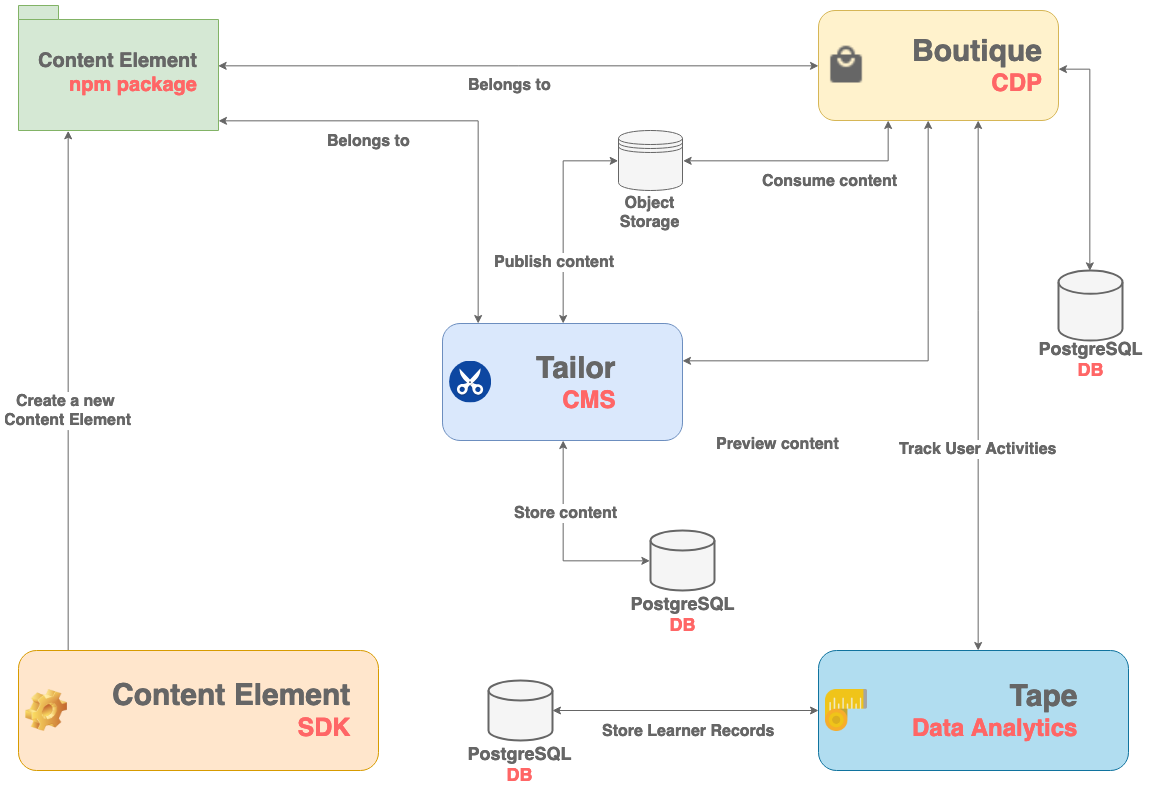

The diagram above was exported from draw.io. Its source (the exported page's mxGraphModel, read from the mxfile embedded in the PNG):
<mxGraphModel dx="3397" dy="1888" grid="1" gridSize="10" guides="1" tooltips="1" connect="1" arrows="1" fold="1" page="1" pageScale="1" pageWidth="1169" pageHeight="827" math="0" shadow="0">
  <root>
    <mxCell id="0" />
    <mxCell id="1" parent="0" />
    <mxCell id="51wgLS6e_tLm1GcJsolo-9" style="edgeStyle=orthogonalEdgeStyle;rounded=0;orthogonalLoop=1;jettySize=auto;html=1;startArrow=classic;startFill=1;entryX=0;entryY=0.5;entryDx=0;entryDy=0;strokeColor=#666666;" edge="1" parent="1" source="joCErIrRtl0bY5qY1jjL-1" target="joCErIrRtl0bY5qY1jjL-15">
      <mxGeometry relative="1" as="geometry" />
    </mxCell>
    <mxCell id="51wgLS6e_tLm1GcJsolo-10" value="&lt;b&gt;&lt;font style=&quot;font-size: 16px&quot;&gt;Publish content&lt;/font&gt;&lt;/b&gt;" style="text;html=1;resizable=0;points=[];align=center;verticalAlign=middle;labelBackgroundColor=#ffffff;fontColor=#666666;" vertex="1" connectable="0" parent="51wgLS6e_tLm1GcJsolo-9">
      <mxGeometry x="-0.3433" y="3" relative="1" as="geometry">
        <mxPoint x="-7" y="9" as="offset" />
      </mxGeometry>
    </mxCell>
    <mxCell id="51wgLS6e_tLm1GcJsolo-24" style="edgeStyle=orthogonalEdgeStyle;rounded=0;orthogonalLoop=1;jettySize=auto;html=1;entryX=0;entryY=0.5;entryDx=0;entryDy=0;entryPerimeter=0;startArrow=classic;startFill=1;strokeColor=#666666;" edge="1" parent="1" source="joCErIrRtl0bY5qY1jjL-1" target="51wgLS6e_tLm1GcJsolo-23">
      <mxGeometry relative="1" as="geometry" />
    </mxCell>
    <mxCell id="51wgLS6e_tLm1GcJsolo-28" value="&lt;font style=&quot;font-size: 16px&quot;&gt;&lt;b&gt;Store content&lt;/b&gt;&lt;/font&gt;" style="text;html=1;resizable=0;points=[];align=center;verticalAlign=middle;labelBackgroundColor=#ffffff;fontColor=#666666;" vertex="1" connectable="0" parent="51wgLS6e_tLm1GcJsolo-24">
      <mxGeometry x="-0.3008" y="2" relative="1" as="geometry">
        <mxPoint as="offset" />
      </mxGeometry>
    </mxCell>
    <mxCell id="joCErIrRtl0bY5qY1jjL-1" value="&lt;blockquote style=&quot;margin: 0 0 0 40px ; border: none ; padding: 0px&quot;&gt;&lt;h1 style=&quot;text-align: right&quot;&gt;&lt;div style=&quot;text-align: right&quot;&gt;&lt;font color=&quot;#666666&quot; style=&quot;font-size: 30px&quot;&gt;Tailor&lt;/font&gt;&lt;/div&gt;&lt;div style=&quot;text-align: right&quot;&gt;&lt;font color=&quot;#ff6666&quot;&gt;CMS&lt;/font&gt;&lt;/div&gt;&lt;/h1&gt;&lt;/blockquote&gt;" style="label;whiteSpace=wrap;html=1;image=data:image/svg+xml,(base64 omitted: 2352 chars);strokeColor=#6c8ebf;fillColor=#dae8fc;" parent="1" vertex="1">
      <mxGeometry x="464" y="353" width="240" height="117" as="geometry" />
    </mxCell>
    <mxCell id="joCErIrRtl0bY5qY1jjL-33" value="&lt;b&gt;&lt;font style=&quot;font-size: 16px&quot; color=&quot;#666666&quot;&gt;Store Learner Records&lt;/font&gt;&lt;br&gt;&lt;/b&gt;" style="edgeStyle=orthogonalEdgeStyle;rounded=0;orthogonalLoop=1;jettySize=auto;html=1;startArrow=classic;startFill=1;fontSize=12;strokeColor=#666666;" parent="1" source="joCErIrRtl0bY5qY1jjL-2" target="joCErIrRtl0bY5qY1jjL-32" edge="1">
      <mxGeometry x="-0.0226" y="20" relative="1" as="geometry">
        <mxPoint as="offset" />
      </mxGeometry>
    </mxCell>
    <mxCell id="joCErIrRtl0bY5qY1jjL-2" value="&lt;blockquote style=&quot;margin: 0 0 0 40px ; border: none ; padding: 0px&quot;&gt;&lt;h1&gt;&lt;div style=&quot;text-align: right&quot;&gt;&lt;font color=&quot;#666666&quot; style=&quot;font-size: 30px&quot;&gt;Tape&lt;/font&gt;&lt;/div&gt;&lt;div style=&quot;text-align: right&quot;&gt;&lt;font color=&quot;#ff6666&quot;&gt;Data Analytics&lt;/font&gt;&lt;/div&gt;&lt;/h1&gt;&lt;/blockquote&gt;" style="label;whiteSpace=wrap;html=1;image=data:image/png,(base64 omitted: 23824 chars);strokeColor=#10739e;fillColor=#b1ddf0;" parent="1" vertex="1">
      <mxGeometry x="840" y="680" width="310" height="120" as="geometry" />
    </mxCell>
    <mxCell id="joCErIrRtl0bY5qY1jjL-24" value="&lt;font size=&quot;1&quot;&gt;&lt;b style=&quot;font-size: 16px&quot;&gt;&lt;font color=&quot;#666666&quot;&gt;Track User Activities&lt;/font&gt;&lt;br&gt;&lt;/b&gt;&lt;/font&gt;" style="edgeStyle=orthogonalEdgeStyle;rounded=0;orthogonalLoop=1;jettySize=auto;html=1;startArrow=classic;startFill=1;strokeColor=#666666;" parent="1" source="joCErIrRtl0bY5qY1jjL-3" target="joCErIrRtl0bY5qY1jjL-2" edge="1">
      <mxGeometry x="0.2381" relative="1" as="geometry">
        <Array as="points">
          <mxPoint x="1000" y="340" />
          <mxPoint x="1000" y="340" />
        </Array>
        <mxPoint as="offset" />
      </mxGeometry>
    </mxCell>
    <mxCell id="51wgLS6e_tLm1GcJsolo-25" style="edgeStyle=orthogonalEdgeStyle;rounded=0;orthogonalLoop=1;jettySize=auto;html=1;entryX=0.5;entryY=0;entryDx=0;entryDy=0;entryPerimeter=0;startArrow=classic;startFill=1;strokeColor=#666666;" edge="1" parent="1" source="joCErIrRtl0bY5qY1jjL-3" target="51wgLS6e_tLm1GcJsolo-17">
      <mxGeometry relative="1" as="geometry">
        <Array as="points">
          <mxPoint x="1112" y="98" />
        </Array>
      </mxGeometry>
    </mxCell>
    <mxCell id="51wgLS6e_tLm1GcJsolo-26" style="edgeStyle=orthogonalEdgeStyle;rounded=0;orthogonalLoop=1;jettySize=auto;html=1;startArrow=classic;startFill=1;strokeColor=#666666;" edge="1" parent="1" source="joCErIrRtl0bY5qY1jjL-3" target="joCErIrRtl0bY5qY1jjL-1">
      <mxGeometry relative="1" as="geometry">
        <Array as="points">
          <mxPoint x="950" y="390" />
        </Array>
      </mxGeometry>
    </mxCell>
    <mxCell id="51wgLS6e_tLm1GcJsolo-27" value="&lt;font style=&quot;font-size: 16px&quot;&gt;&lt;b&gt;Preview content&lt;/b&gt;&lt;/font&gt;" style="text;html=1;resizable=0;points=[];align=center;verticalAlign=middle;labelBackgroundColor=#ffffff;fontColor=#666666;" vertex="1" connectable="0" parent="51wgLS6e_tLm1GcJsolo-26">
      <mxGeometry x="-0.0236" y="-62" relative="1" as="geometry">
        <mxPoint x="-89.5" y="85.5" as="offset" />
      </mxGeometry>
    </mxCell>
    <mxCell id="joCErIrRtl0bY5qY1jjL-3" value="&lt;blockquote style=&quot;margin: 0 0 0 40px ; border: none ; padding: 0px&quot;&gt;&lt;h1&gt;&lt;div&gt;&lt;font color=&quot;#666666&quot; style=&quot;font-size: 30px&quot;&gt;Boutique&lt;/font&gt;&lt;/div&gt;&lt;div style=&quot;text-align: right&quot;&gt;&lt;font color=&quot;#ff6666&quot;&gt;CDP&lt;/font&gt;&lt;/div&gt;&lt;/h1&gt;&lt;/blockquote&gt;" style="label;whiteSpace=wrap;html=1;image=data:image/png,(base64 omitted: 920 chars);strokeColor=#d6b656;fillColor=#fff2cc;" parent="1" vertex="1">
      <mxGeometry x="840" y="40" width="240" height="110" as="geometry" />
    </mxCell>
    <mxCell id="51wgLS6e_tLm1GcJsolo-13" value="&lt;font size=&quot;1&quot; color=&quot;#666666&quot;&gt;&lt;b style=&quot;font-size: 16px&quot;&gt;Consume content&lt;/b&gt;&lt;/font&gt;" style="edgeStyle=orthogonalEdgeStyle;rounded=0;orthogonalLoop=1;jettySize=auto;html=1;startArrow=classic;startFill=1;exitX=1;exitY=0.5;exitDx=0;exitDy=0;strokeColor=#666666;" edge="1" parent="1" source="joCErIrRtl0bY5qY1jjL-15" target="joCErIrRtl0bY5qY1jjL-3">
      <mxGeometry x="0.1892" y="-20" relative="1" as="geometry">
        <Array as="points">
          <mxPoint x="910" y="190" />
        </Array>
        <mxPoint as="offset" />
      </mxGeometry>
    </mxCell>
    <mxCell id="joCErIrRtl0bY5qY1jjL-15" value="&lt;font style=&quot;font-size: 16px&quot; color=&quot;#666666&quot;&gt;&lt;b&gt;&lt;br&gt;&lt;br&gt;&lt;br&gt;&lt;br&gt;&lt;br&gt;Object Storage&lt;/b&gt;&lt;/font&gt;&lt;br&gt;" style="shape=datastore;whiteSpace=wrap;html=1;strokeColor=#666666;fillColor=#f5f5f5;fontColor=#333333;" parent="1" vertex="1">
      <mxGeometry x="640" y="160" width="64" height="60" as="geometry" />
    </mxCell>
    <mxCell id="joCErIrRtl0bY5qY1jjL-32" value="&lt;b&gt;&lt;font style=&quot;font-size: 18px&quot;&gt;&lt;br&gt;&lt;br&gt;&lt;br&gt;&lt;br&gt;&lt;br&gt;&lt;div style=&quot;color: rgb(102 , 102 , 102) ; text-align: center&quot;&gt;&lt;b style=&quot;font-size: 12px&quot;&gt;&lt;font style=&quot;font-size: 18px&quot;&gt;PostgreSQL&lt;/font&gt;&lt;/b&gt;&lt;/div&gt;&lt;div style=&quot;text-align: center&quot;&gt;&lt;b style=&quot;font-size: 12px&quot;&gt;&lt;font style=&quot;font-size: 18px&quot; color=&quot;#ff6666&quot;&gt;DB&lt;/font&gt;&lt;/b&gt;&lt;/div&gt;&lt;/font&gt;&lt;/b&gt;" style="strokeWidth=2;html=1;shape=mxgraph.flowchart.database;whiteSpace=wrap;fillColor=#f5f5f5;strokeColor=#666666;fontColor=#333333;" parent="1" vertex="1">
      <mxGeometry x="510" y="710" width="64" height="60" as="geometry" />
    </mxCell>
    <mxCell id="51wgLS6e_tLm1GcJsolo-3" style="edgeStyle=orthogonalEdgeStyle;rounded=0;orthogonalLoop=1;jettySize=auto;html=1;startArrow=classic;startFill=1;strokeColor=#666666;exitX=1;exitY=0.48;exitDx=0;exitDy=0;exitPerimeter=0;" edge="1" parent="1" source="joCErIrRtl0bY5qY1jjL-34" target="joCErIrRtl0bY5qY1jjL-3">
      <mxGeometry relative="1" as="geometry">
        <mxPoint x="240" y="90" as="sourcePoint" />
      </mxGeometry>
    </mxCell>
    <mxCell id="51wgLS6e_tLm1GcJsolo-4" value="&lt;b&gt;&lt;font style=&quot;font-size: 16px&quot;&gt;Belongs to&lt;/font&gt;&lt;/b&gt;" style="text;html=1;resizable=0;points=[];align=center;verticalAlign=middle;labelBackgroundColor=#ffffff;fontColor=#666666;" vertex="1" connectable="0" parent="51wgLS6e_tLm1GcJsolo-3">
      <mxGeometry x="-0.2133" y="2" relative="1" as="geometry">
        <mxPoint x="54" y="20.5" as="offset" />
      </mxGeometry>
    </mxCell>
    <mxCell id="51wgLS6e_tLm1GcJsolo-14" value="&lt;font size=&quot;1&quot; color=&quot;#666666&quot;&gt;&lt;b style=&quot;font-size: 16px&quot;&gt;Belongs to&lt;/b&gt;&lt;/font&gt;" style="edgeStyle=orthogonalEdgeStyle;rounded=0;orthogonalLoop=1;jettySize=auto;html=1;startArrow=classic;startFill=1;strokeColor=#666666;" edge="1" parent="1" source="joCErIrRtl0bY5qY1jjL-34" target="joCErIrRtl0bY5qY1jjL-1">
      <mxGeometry x="-0.3521" y="-20" relative="1" as="geometry">
        <Array as="points">
          <mxPoint x="500" y="150" />
        </Array>
        <mxPoint as="offset" />
      </mxGeometry>
    </mxCell>
    <mxCell id="joCErIrRtl0bY5qY1jjL-34" value="&lt;font style=&quot;font-size: 20px&quot; color=&quot;#666666&quot;&gt;Content Element&lt;br&gt;&lt;div style=&quot;text-align: right&quot;&gt;&lt;span style=&quot;color: rgb(255 , 102 , 102)&quot;&gt;npm package&lt;/span&gt;&lt;/div&gt;&lt;/font&gt;" style="shape=folder;fontStyle=1;spacingTop=10;tabWidth=40;tabHeight=14;tabPosition=left;html=1;fontSize=12;fillColor=#d5e8d4;strokeColor=#82b366;" parent="1" vertex="1">
      <mxGeometry x="40" y="35" width="200" height="125" as="geometry" />
    </mxCell>
    <mxCell id="51wgLS6e_tLm1GcJsolo-15" value="&lt;b&gt;&lt;font style=&quot;font-size: 16px&quot; color=&quot;#666666&quot;&gt;Create a new &lt;br&gt;Content Element&lt;/font&gt;&lt;/b&gt;" style="edgeStyle=orthogonalEdgeStyle;rounded=0;orthogonalLoop=1;jettySize=auto;html=1;entryX=0.25;entryY=1;entryDx=0;entryDy=0;entryPerimeter=0;startArrow=none;startFill=0;fillColor=#f5f5f5;strokeColor=#666666;" edge="1" parent="1" source="joCErIrRtl0bY5qY1jjL-36" target="joCErIrRtl0bY5qY1jjL-34">
      <mxGeometry x="-0.0775" relative="1" as="geometry">
        <Array as="points">
          <mxPoint x="90" y="460" />
          <mxPoint x="90" y="460" />
        </Array>
        <mxPoint as="offset" />
      </mxGeometry>
    </mxCell>
    <mxCell id="joCErIrRtl0bY5qY1jjL-36" value="&lt;blockquote style=&quot;margin: 0 0 0 40px ; border: none ; padding: 0px&quot;&gt;&lt;div style=&quot;text-align: center&quot;&gt;&lt;font style=&quot;font-size: 30px&quot; color=&quot;#666666&quot;&gt;Content Element&lt;/font&gt;&lt;/div&gt;&lt;/blockquote&gt;&lt;div style=&quot;text-align: right&quot;&gt;&lt;font style=&quot;font-size: 25px&quot; color=&quot;#ff6666&quot;&gt;SDK&lt;/font&gt;&lt;/div&gt;" style="label;whiteSpace=wrap;html=1;image=img/clipart/Gear_128x128.png;fontSize=12;strokeColor=#d79b00;fillColor=#ffe6cc;" parent="1" vertex="1">
      <mxGeometry x="40" y="680" width="360" height="120" as="geometry" />
    </mxCell>
    <mxCell id="51wgLS6e_tLm1GcJsolo-17" value="&lt;b&gt;&lt;font style=&quot;font-size: 18px&quot;&gt;&lt;br&gt;&lt;br&gt;&lt;br&gt;&lt;br&gt;&lt;br&gt;&lt;div style=&quot;color: rgb(102 , 102 , 102) ; text-align: center&quot;&gt;&lt;b style=&quot;font-size: 12px&quot;&gt;&lt;font style=&quot;font-size: 18px&quot;&gt;PostgreSQL&lt;/font&gt;&lt;/b&gt;&lt;/div&gt;&lt;div style=&quot;text-align: center&quot;&gt;&lt;b style=&quot;font-size: 12px&quot;&gt;&lt;font style=&quot;font-size: 18px&quot; color=&quot;#ff6666&quot;&gt;DB&lt;/font&gt;&lt;/b&gt;&lt;/div&gt;&lt;/font&gt;&lt;/b&gt;" style="strokeWidth=2;html=1;shape=mxgraph.flowchart.database;whiteSpace=wrap;strokeColor=#666666;fillColor=#f5f5f5;fontColor=#333333;" vertex="1" parent="1">
      <mxGeometry x="1080" y="300" width="64" height="70" as="geometry" />
    </mxCell>
    <mxCell id="51wgLS6e_tLm1GcJsolo-23" value="&lt;b&gt;&lt;font style=&quot;font-size: 18px&quot;&gt;&lt;br&gt;&lt;br&gt;&lt;br&gt;&lt;br&gt;&lt;br&gt;&lt;div style=&quot;color: rgb(102 , 102 , 102) ; text-align: center&quot;&gt;&lt;b style=&quot;font-size: 12px&quot;&gt;&lt;font style=&quot;font-size: 18px&quot;&gt;PostgreSQL&lt;/font&gt;&lt;/b&gt;&lt;/div&gt;&lt;div style=&quot;text-align: center&quot;&gt;&lt;b style=&quot;font-size: 12px&quot;&gt;&lt;font style=&quot;font-size: 18px&quot; color=&quot;#ff6666&quot;&gt;DB&lt;/font&gt;&lt;/b&gt;&lt;/div&gt;&lt;/font&gt;&lt;/b&gt;" style="strokeWidth=2;html=1;shape=mxgraph.flowchart.database;whiteSpace=wrap;strokeColor=#666666;fillColor=#f5f5f5;fontColor=#333333;" vertex="1" parent="1">
      <mxGeometry x="672" y="560" width="64" height="60" as="geometry" />
    </mxCell>
  </root>
</mxGraphModel>